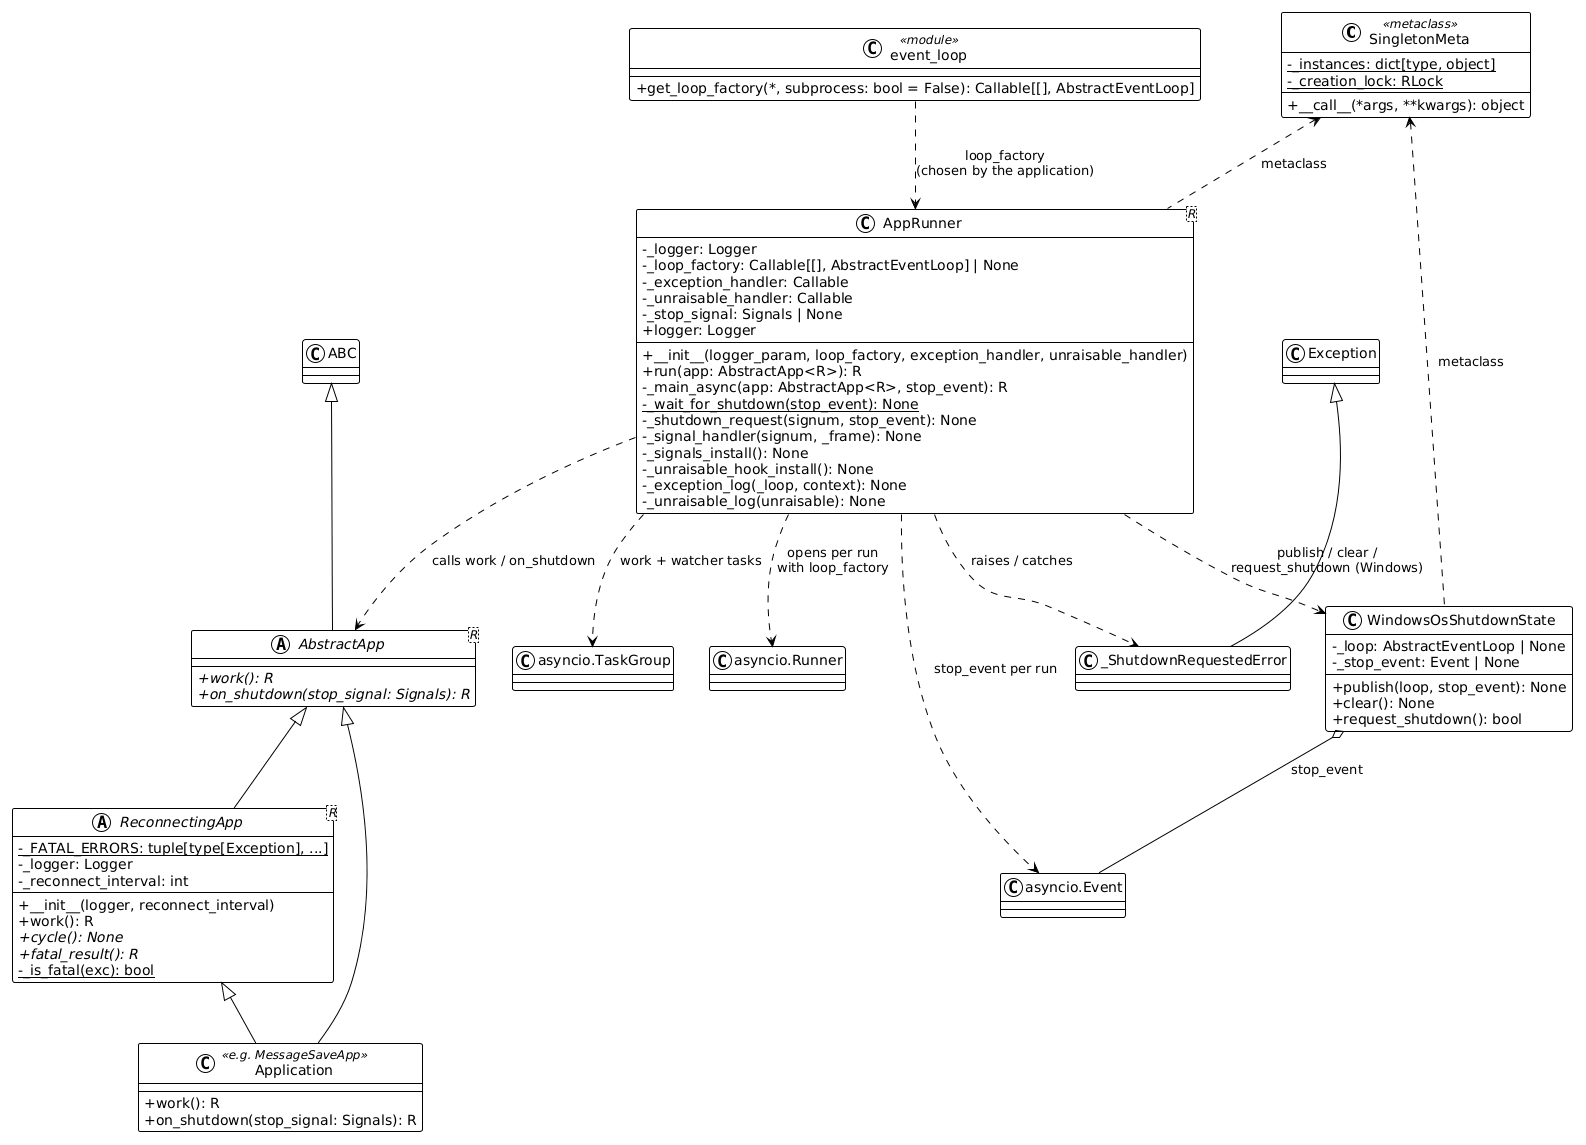

The diagram above was rendered by PlantUML. Its source (embedded in the PNG):
@startuml
!theme plain
skinparam classAttributeIconSize 0

class SingletonMeta <<metaclass>> {
   -{static} _instances: dict[type, object]
   -{static} _creation_lock: RLock
   +__call__(*args, **kwargs): object
}

class "AppRunner<R>" as AppRunner {
   -_logger: Logger
   -_loop_factory: Callable[[], AbstractEventLoop] | None
   -_exception_handler: Callable
   -_unraisable_handler: Callable
   -_stop_signal: Signals | None
   +__init__(logger_param, loop_factory, exception_handler, unraisable_handler)
   +logger: Logger
   +run(app: AbstractApp<R>): R
   -_main_async(app: AbstractApp<R>, stop_event): R
   -{static} _wait_for_shutdown(stop_event): None
   -_shutdown_request(signum, stop_event): None
   -_signal_handler(signum, _frame): None
   -_signals_install(): None
   -_unraisable_hook_install(): None
   -_exception_log(_loop, context): None
   -_unraisable_log(unraisable): None
}

class WindowsOsShutdownState {
   -_loop: AbstractEventLoop | None
   -_stop_event: Event | None
   +publish(loop, stop_event): None
   +clear(): None
   +request_shutdown(): bool
}

class _ShutdownRequestedError

class event_loop <<module>> {
   +get_loop_factory(*, subprocess: bool = False): Callable[[], AbstractEventLoop]
}

abstract class "AbstractApp<R>" as AbstractApp {
   +{abstract} work(): R
   +{abstract} on_shutdown(stop_signal: Signals): R
}

abstract class "ReconnectingApp<R>" as ReconnectingApp {
   -{static} _FATAL_ERRORS: tuple[type[Exception], ...]
   -_logger: Logger
   -_reconnect_interval: int
   +__init__(logger, reconnect_interval)
   +work(): R
   +{abstract} cycle(): None
   +{abstract} fatal_result(): R
   -{static} _is_fatal(exc): bool
}

class Application <<e.g. MessageSaveApp>> {
   +work(): R
   +on_shutdown(stop_signal: Signals): R
}

class "asyncio.Runner" as Runner
class "asyncio.TaskGroup" as TaskGroup
class "asyncio.Event" as Event

Exception <|-- _ShutdownRequestedError
ABC <|-- AbstractApp
SingletonMeta <.. AppRunner : metaclass
SingletonMeta <.. WindowsOsShutdownState : metaclass
AppRunner ..> WindowsOsShutdownState : publish / clear /\nrequest_shutdown (Windows)
AppRunner ..> _ShutdownRequestedError : raises / catches
AppRunner ..> Runner : opens per run\nwith loop_factory
event_loop ..> AppRunner : loop_factory\n(chosen by the application)
AppRunner ..> TaskGroup : work + watcher tasks
AppRunner ..> Event : stop_event per run
WindowsOsShutdownState o-- Event : stop_event
AbstractApp <|-- Application
AbstractApp <|-- ReconnectingApp
ReconnectingApp <|-- Application
AppRunner ..> AbstractApp : calls work / on_shutdown
@enduml